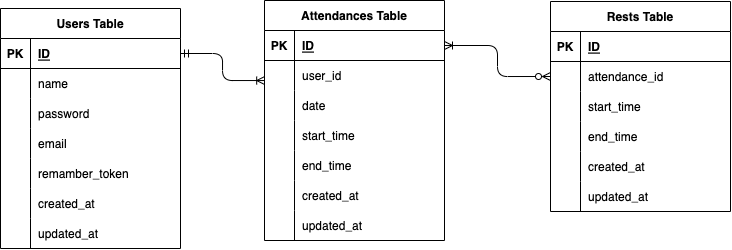

The diagram above was exported from draw.io. Its source (the exported page's mxGraphModel, read from the mxfile embedded in the PNG):
<mxGraphModel dx="623" dy="543" grid="1" gridSize="10" guides="1" tooltips="1" connect="1" arrows="1" fold="1" page="1" pageScale="1" pageWidth="827" pageHeight="1169" math="0" shadow="0">
  <root>
    <mxCell id="0" />
    <mxCell id="1" parent="0" />
    <mxCell id="2" value="Attendances Table" style="shape=table;startSize=30;container=1;collapsible=1;childLayout=tableLayout;fixedRows=1;rowLines=0;fontStyle=1;align=center;resizeLast=1;" parent="1" vertex="1">
      <mxGeometry x="304" y="110" width="180" height="240" as="geometry" />
    </mxCell>
    <mxCell id="3" value="" style="shape=tableRow;horizontal=0;startSize=0;swimlaneHead=0;swimlaneBody=0;fillColor=none;collapsible=0;dropTarget=0;points=[[0,0.5],[1,0.5]];portConstraint=eastwest;top=0;left=0;right=0;bottom=1;" parent="2" vertex="1">
      <mxGeometry y="30" width="180" height="30" as="geometry" />
    </mxCell>
    <mxCell id="4" value="PK" style="shape=partialRectangle;connectable=0;fillColor=none;top=0;left=0;bottom=0;right=0;fontStyle=1;overflow=hidden;" parent="3" vertex="1">
      <mxGeometry width="30" height="30" as="geometry">
        <mxRectangle width="30" height="30" as="alternateBounds" />
      </mxGeometry>
    </mxCell>
    <mxCell id="5" value="ID" style="shape=partialRectangle;connectable=0;fillColor=none;top=0;left=0;bottom=0;right=0;align=left;spacingLeft=6;fontStyle=5;overflow=hidden;" parent="3" vertex="1">
      <mxGeometry x="30" width="150" height="30" as="geometry">
        <mxRectangle width="150" height="30" as="alternateBounds" />
      </mxGeometry>
    </mxCell>
    <mxCell id="9" value="" style="shape=tableRow;horizontal=0;startSize=0;swimlaneHead=0;swimlaneBody=0;fillColor=none;collapsible=0;dropTarget=0;points=[[0,0.5],[1,0.5]];portConstraint=eastwest;top=0;left=0;right=0;bottom=0;" parent="2" vertex="1">
      <mxGeometry y="60" width="180" height="30" as="geometry" />
    </mxCell>
    <mxCell id="10" value="" style="shape=partialRectangle;connectable=0;fillColor=none;top=0;left=0;bottom=0;right=0;editable=1;overflow=hidden;" parent="9" vertex="1">
      <mxGeometry width="30" height="30" as="geometry">
        <mxRectangle width="30" height="30" as="alternateBounds" />
      </mxGeometry>
    </mxCell>
    <mxCell id="11" value="user_id" style="shape=partialRectangle;connectable=0;fillColor=none;top=0;left=0;bottom=0;right=0;align=left;spacingLeft=6;overflow=hidden;" parent="9" vertex="1">
      <mxGeometry x="30" width="150" height="30" as="geometry">
        <mxRectangle width="150" height="30" as="alternateBounds" />
      </mxGeometry>
    </mxCell>
    <mxCell id="12" value="" style="shape=tableRow;horizontal=0;startSize=0;swimlaneHead=0;swimlaneBody=0;fillColor=none;collapsible=0;dropTarget=0;points=[[0,0.5],[1,0.5]];portConstraint=eastwest;top=0;left=0;right=0;bottom=0;" parent="2" vertex="1">
      <mxGeometry y="90" width="180" height="30" as="geometry" />
    </mxCell>
    <mxCell id="13" value="" style="shape=partialRectangle;connectable=0;fillColor=none;top=0;left=0;bottom=0;right=0;editable=1;overflow=hidden;" parent="12" vertex="1">
      <mxGeometry width="30" height="30" as="geometry">
        <mxRectangle width="30" height="30" as="alternateBounds" />
      </mxGeometry>
    </mxCell>
    <mxCell id="14" value="date" style="shape=partialRectangle;connectable=0;fillColor=none;top=0;left=0;bottom=0;right=0;align=left;spacingLeft=6;overflow=hidden;" parent="12" vertex="1">
      <mxGeometry x="30" width="150" height="30" as="geometry">
        <mxRectangle width="150" height="30" as="alternateBounds" />
      </mxGeometry>
    </mxCell>
    <mxCell id="37" value="" style="shape=tableRow;horizontal=0;startSize=0;swimlaneHead=0;swimlaneBody=0;fillColor=none;collapsible=0;dropTarget=0;points=[[0,0.5],[1,0.5]];portConstraint=eastwest;top=0;left=0;right=0;bottom=0;" parent="2" vertex="1">
      <mxGeometry y="120" width="180" height="30" as="geometry" />
    </mxCell>
    <mxCell id="38" value="" style="shape=partialRectangle;connectable=0;fillColor=none;top=0;left=0;bottom=0;right=0;editable=1;overflow=hidden;" parent="37" vertex="1">
      <mxGeometry width="30" height="30" as="geometry">
        <mxRectangle width="30" height="30" as="alternateBounds" />
      </mxGeometry>
    </mxCell>
    <mxCell id="39" value="start_time" style="shape=partialRectangle;connectable=0;fillColor=none;top=0;left=0;bottom=0;right=0;align=left;spacingLeft=6;overflow=hidden;" parent="37" vertex="1">
      <mxGeometry x="30" width="150" height="30" as="geometry">
        <mxRectangle width="150" height="30" as="alternateBounds" />
      </mxGeometry>
    </mxCell>
    <mxCell id="52" value="" style="shape=tableRow;horizontal=0;startSize=0;swimlaneHead=0;swimlaneBody=0;fillColor=none;collapsible=0;dropTarget=0;points=[[0,0.5],[1,0.5]];portConstraint=eastwest;top=0;left=0;right=0;bottom=0;" parent="2" vertex="1">
      <mxGeometry y="150" width="180" height="30" as="geometry" />
    </mxCell>
    <mxCell id="53" value="" style="shape=partialRectangle;connectable=0;fillColor=none;top=0;left=0;bottom=0;right=0;editable=1;overflow=hidden;" parent="52" vertex="1">
      <mxGeometry width="30" height="30" as="geometry">
        <mxRectangle width="30" height="30" as="alternateBounds" />
      </mxGeometry>
    </mxCell>
    <mxCell id="54" value="end_time" style="shape=partialRectangle;connectable=0;fillColor=none;top=0;left=0;bottom=0;right=0;align=left;spacingLeft=6;overflow=hidden;" parent="52" vertex="1">
      <mxGeometry x="30" width="150" height="30" as="geometry">
        <mxRectangle width="150" height="30" as="alternateBounds" />
      </mxGeometry>
    </mxCell>
    <mxCell id="40" value="" style="shape=tableRow;horizontal=0;startSize=0;swimlaneHead=0;swimlaneBody=0;fillColor=none;collapsible=0;dropTarget=0;points=[[0,0.5],[1,0.5]];portConstraint=eastwest;top=0;left=0;right=0;bottom=0;" parent="2" vertex="1">
      <mxGeometry y="180" width="180" height="30" as="geometry" />
    </mxCell>
    <mxCell id="41" value="" style="shape=partialRectangle;connectable=0;fillColor=none;top=0;left=0;bottom=0;right=0;editable=1;overflow=hidden;" parent="40" vertex="1">
      <mxGeometry width="30" height="30" as="geometry">
        <mxRectangle width="30" height="30" as="alternateBounds" />
      </mxGeometry>
    </mxCell>
    <mxCell id="42" value="created_at" style="shape=partialRectangle;connectable=0;fillColor=none;top=0;left=0;bottom=0;right=0;align=left;spacingLeft=6;overflow=hidden;" parent="40" vertex="1">
      <mxGeometry x="30" width="150" height="30" as="geometry">
        <mxRectangle width="150" height="30" as="alternateBounds" />
      </mxGeometry>
    </mxCell>
    <mxCell id="55" value="" style="shape=tableRow;horizontal=0;startSize=0;swimlaneHead=0;swimlaneBody=0;fillColor=none;collapsible=0;dropTarget=0;points=[[0,0.5],[1,0.5]];portConstraint=eastwest;top=0;left=0;right=0;bottom=0;" parent="2" vertex="1">
      <mxGeometry y="210" width="180" height="30" as="geometry" />
    </mxCell>
    <mxCell id="56" value="" style="shape=partialRectangle;connectable=0;fillColor=none;top=0;left=0;bottom=0;right=0;editable=1;overflow=hidden;" parent="55" vertex="1">
      <mxGeometry width="30" height="30" as="geometry">
        <mxRectangle width="30" height="30" as="alternateBounds" />
      </mxGeometry>
    </mxCell>
    <mxCell id="57" value="updated_at" style="shape=partialRectangle;connectable=0;fillColor=none;top=0;left=0;bottom=0;right=0;align=left;spacingLeft=6;overflow=hidden;" parent="55" vertex="1">
      <mxGeometry x="30" width="150" height="30" as="geometry">
        <mxRectangle width="150" height="30" as="alternateBounds" />
      </mxGeometry>
    </mxCell>
    <mxCell id="15" value="Users Table" style="shape=table;startSize=30;container=1;collapsible=1;childLayout=tableLayout;fixedRows=1;rowLines=0;fontStyle=1;align=center;resizeLast=1;" parent="1" vertex="1">
      <mxGeometry x="40" y="118" width="180" height="240" as="geometry" />
    </mxCell>
    <mxCell id="16" value="" style="shape=tableRow;horizontal=0;startSize=0;swimlaneHead=0;swimlaneBody=0;fillColor=none;collapsible=0;dropTarget=0;points=[[0,0.5],[1,0.5]];portConstraint=eastwest;top=0;left=0;right=0;bottom=1;" parent="15" vertex="1">
      <mxGeometry y="30" width="180" height="30" as="geometry" />
    </mxCell>
    <mxCell id="17" value="PK" style="shape=partialRectangle;connectable=0;fillColor=none;top=0;left=0;bottom=0;right=0;fontStyle=1;overflow=hidden;" parent="16" vertex="1">
      <mxGeometry width="30" height="30" as="geometry">
        <mxRectangle width="30" height="30" as="alternateBounds" />
      </mxGeometry>
    </mxCell>
    <mxCell id="18" value="ID" style="shape=partialRectangle;connectable=0;fillColor=none;top=0;left=0;bottom=0;right=0;align=left;spacingLeft=6;fontStyle=5;overflow=hidden;" parent="16" vertex="1">
      <mxGeometry x="30" width="150" height="30" as="geometry">
        <mxRectangle width="150" height="30" as="alternateBounds" />
      </mxGeometry>
    </mxCell>
    <mxCell id="22" value="" style="shape=tableRow;horizontal=0;startSize=0;swimlaneHead=0;swimlaneBody=0;fillColor=none;collapsible=0;dropTarget=0;points=[[0,0.5],[1,0.5]];portConstraint=eastwest;top=0;left=0;right=0;bottom=0;" parent="15" vertex="1">
      <mxGeometry y="60" width="180" height="30" as="geometry" />
    </mxCell>
    <mxCell id="23" value="" style="shape=partialRectangle;connectable=0;fillColor=none;top=0;left=0;bottom=0;right=0;editable=1;overflow=hidden;" parent="22" vertex="1">
      <mxGeometry width="30" height="30" as="geometry">
        <mxRectangle width="30" height="30" as="alternateBounds" />
      </mxGeometry>
    </mxCell>
    <mxCell id="24" value="name" style="shape=partialRectangle;connectable=0;fillColor=none;top=0;left=0;bottom=0;right=0;align=left;spacingLeft=6;overflow=hidden;" parent="22" vertex="1">
      <mxGeometry x="30" width="150" height="30" as="geometry">
        <mxRectangle width="150" height="30" as="alternateBounds" />
      </mxGeometry>
    </mxCell>
    <mxCell id="25" value="" style="shape=tableRow;horizontal=0;startSize=0;swimlaneHead=0;swimlaneBody=0;fillColor=none;collapsible=0;dropTarget=0;points=[[0,0.5],[1,0.5]];portConstraint=eastwest;top=0;left=0;right=0;bottom=0;" parent="15" vertex="1">
      <mxGeometry y="90" width="180" height="30" as="geometry" />
    </mxCell>
    <mxCell id="26" value="" style="shape=partialRectangle;connectable=0;fillColor=none;top=0;left=0;bottom=0;right=0;editable=1;overflow=hidden;" parent="25" vertex="1">
      <mxGeometry width="30" height="30" as="geometry">
        <mxRectangle width="30" height="30" as="alternateBounds" />
      </mxGeometry>
    </mxCell>
    <mxCell id="27" value="password" style="shape=partialRectangle;connectable=0;fillColor=none;top=0;left=0;bottom=0;right=0;align=left;spacingLeft=6;overflow=hidden;" parent="25" vertex="1">
      <mxGeometry x="30" width="150" height="30" as="geometry">
        <mxRectangle width="150" height="30" as="alternateBounds" />
      </mxGeometry>
    </mxCell>
    <mxCell id="105" style="shape=tableRow;horizontal=0;startSize=0;swimlaneHead=0;swimlaneBody=0;fillColor=none;collapsible=0;dropTarget=0;points=[[0,0.5],[1,0.5]];portConstraint=eastwest;top=0;left=0;right=0;bottom=0;" parent="15" vertex="1">
      <mxGeometry y="120" width="180" height="30" as="geometry" />
    </mxCell>
    <mxCell id="106" style="shape=partialRectangle;connectable=0;fillColor=none;top=0;left=0;bottom=0;right=0;editable=1;overflow=hidden;" parent="105" vertex="1">
      <mxGeometry width="30" height="30" as="geometry">
        <mxRectangle width="30" height="30" as="alternateBounds" />
      </mxGeometry>
    </mxCell>
    <mxCell id="107" value="email" style="shape=partialRectangle;connectable=0;fillColor=none;top=0;left=0;bottom=0;right=0;align=left;spacingLeft=6;overflow=hidden;" parent="105" vertex="1">
      <mxGeometry x="30" width="150" height="30" as="geometry">
        <mxRectangle width="150" height="30" as="alternateBounds" />
      </mxGeometry>
    </mxCell>
    <mxCell id="114" style="shape=tableRow;horizontal=0;startSize=0;swimlaneHead=0;swimlaneBody=0;fillColor=none;collapsible=0;dropTarget=0;points=[[0,0.5],[1,0.5]];portConstraint=eastwest;top=0;left=0;right=0;bottom=0;" parent="15" vertex="1">
      <mxGeometry y="150" width="180" height="30" as="geometry" />
    </mxCell>
    <mxCell id="115" style="shape=partialRectangle;connectable=0;fillColor=none;top=0;left=0;bottom=0;right=0;editable=1;overflow=hidden;" parent="114" vertex="1">
      <mxGeometry width="30" height="30" as="geometry">
        <mxRectangle width="30" height="30" as="alternateBounds" />
      </mxGeometry>
    </mxCell>
    <mxCell id="116" value="remamber_token" style="shape=partialRectangle;connectable=0;fillColor=none;top=0;left=0;bottom=0;right=0;align=left;spacingLeft=6;overflow=hidden;" parent="114" vertex="1">
      <mxGeometry x="30" width="150" height="30" as="geometry">
        <mxRectangle width="150" height="30" as="alternateBounds" />
      </mxGeometry>
    </mxCell>
    <mxCell id="108" style="shape=tableRow;horizontal=0;startSize=0;swimlaneHead=0;swimlaneBody=0;fillColor=none;collapsible=0;dropTarget=0;points=[[0,0.5],[1,0.5]];portConstraint=eastwest;top=0;left=0;right=0;bottom=0;" parent="15" vertex="1">
      <mxGeometry y="180" width="180" height="30" as="geometry" />
    </mxCell>
    <mxCell id="109" style="shape=partialRectangle;connectable=0;fillColor=none;top=0;left=0;bottom=0;right=0;editable=1;overflow=hidden;" parent="108" vertex="1">
      <mxGeometry width="30" height="30" as="geometry">
        <mxRectangle width="30" height="30" as="alternateBounds" />
      </mxGeometry>
    </mxCell>
    <mxCell id="110" value="created_at" style="shape=partialRectangle;connectable=0;fillColor=none;top=0;left=0;bottom=0;right=0;align=left;spacingLeft=6;overflow=hidden;" parent="108" vertex="1">
      <mxGeometry x="30" width="150" height="30" as="geometry">
        <mxRectangle width="150" height="30" as="alternateBounds" />
      </mxGeometry>
    </mxCell>
    <mxCell id="111" style="shape=tableRow;horizontal=0;startSize=0;swimlaneHead=0;swimlaneBody=0;fillColor=none;collapsible=0;dropTarget=0;points=[[0,0.5],[1,0.5]];portConstraint=eastwest;top=0;left=0;right=0;bottom=0;" parent="15" vertex="1">
      <mxGeometry y="210" width="180" height="30" as="geometry" />
    </mxCell>
    <mxCell id="112" style="shape=partialRectangle;connectable=0;fillColor=none;top=0;left=0;bottom=0;right=0;editable=1;overflow=hidden;" parent="111" vertex="1">
      <mxGeometry width="30" height="30" as="geometry">
        <mxRectangle width="30" height="30" as="alternateBounds" />
      </mxGeometry>
    </mxCell>
    <mxCell id="113" value="updated_at" style="shape=partialRectangle;connectable=0;fillColor=none;top=0;left=0;bottom=0;right=0;align=left;spacingLeft=6;overflow=hidden;" parent="111" vertex="1">
      <mxGeometry x="30" width="150" height="30" as="geometry">
        <mxRectangle width="150" height="30" as="alternateBounds" />
      </mxGeometry>
    </mxCell>
    <mxCell id="72" value="Rests Table" style="shape=table;startSize=30;container=1;collapsible=1;childLayout=tableLayout;fixedRows=1;rowLines=0;fontStyle=1;align=center;resizeLast=1;" parent="1" vertex="1">
      <mxGeometry x="590" y="111" width="180" height="210" as="geometry" />
    </mxCell>
    <mxCell id="73" value="" style="shape=tableRow;horizontal=0;startSize=0;swimlaneHead=0;swimlaneBody=0;fillColor=none;collapsible=0;dropTarget=0;points=[[0,0.5],[1,0.5]];portConstraint=eastwest;top=0;left=0;right=0;bottom=1;" parent="72" vertex="1">
      <mxGeometry y="30" width="180" height="30" as="geometry" />
    </mxCell>
    <mxCell id="74" value="PK" style="shape=partialRectangle;connectable=0;fillColor=none;top=0;left=0;bottom=0;right=0;fontStyle=1;overflow=hidden;" parent="73" vertex="1">
      <mxGeometry width="30" height="30" as="geometry">
        <mxRectangle width="30" height="30" as="alternateBounds" />
      </mxGeometry>
    </mxCell>
    <mxCell id="75" value="ID" style="shape=partialRectangle;connectable=0;fillColor=none;top=0;left=0;bottom=0;right=0;align=left;spacingLeft=6;fontStyle=5;overflow=hidden;" parent="73" vertex="1">
      <mxGeometry x="30" width="150" height="30" as="geometry">
        <mxRectangle width="150" height="30" as="alternateBounds" />
      </mxGeometry>
    </mxCell>
    <mxCell id="82" value="" style="shape=tableRow;horizontal=0;startSize=0;swimlaneHead=0;swimlaneBody=0;fillColor=none;collapsible=0;dropTarget=0;points=[[0,0.5],[1,0.5]];portConstraint=eastwest;top=0;left=0;right=0;bottom=0;" parent="72" vertex="1">
      <mxGeometry y="60" width="180" height="30" as="geometry" />
    </mxCell>
    <mxCell id="83" value="" style="shape=partialRectangle;connectable=0;fillColor=none;top=0;left=0;bottom=0;right=0;editable=1;overflow=hidden;" parent="82" vertex="1">
      <mxGeometry width="30" height="30" as="geometry">
        <mxRectangle width="30" height="30" as="alternateBounds" />
      </mxGeometry>
    </mxCell>
    <mxCell id="84" value="attendance_id" style="shape=partialRectangle;connectable=0;fillColor=none;top=0;left=0;bottom=0;right=0;align=left;spacingLeft=6;overflow=hidden;" parent="82" vertex="1">
      <mxGeometry x="30" width="150" height="30" as="geometry">
        <mxRectangle width="150" height="30" as="alternateBounds" />
      </mxGeometry>
    </mxCell>
    <mxCell id="85" value="" style="shape=tableRow;horizontal=0;startSize=0;swimlaneHead=0;swimlaneBody=0;fillColor=none;collapsible=0;dropTarget=0;points=[[0,0.5],[1,0.5]];portConstraint=eastwest;top=0;left=0;right=0;bottom=0;" parent="72" vertex="1">
      <mxGeometry y="90" width="180" height="30" as="geometry" />
    </mxCell>
    <mxCell id="86" value="" style="shape=partialRectangle;connectable=0;fillColor=none;top=0;left=0;bottom=0;right=0;editable=1;overflow=hidden;" parent="85" vertex="1">
      <mxGeometry width="30" height="30" as="geometry">
        <mxRectangle width="30" height="30" as="alternateBounds" />
      </mxGeometry>
    </mxCell>
    <mxCell id="87" value="start_time" style="shape=partialRectangle;connectable=0;fillColor=none;top=0;left=0;bottom=0;right=0;align=left;spacingLeft=6;overflow=hidden;" parent="85" vertex="1">
      <mxGeometry x="30" width="150" height="30" as="geometry">
        <mxRectangle width="150" height="30" as="alternateBounds" />
      </mxGeometry>
    </mxCell>
    <mxCell id="88" value="" style="shape=tableRow;horizontal=0;startSize=0;swimlaneHead=0;swimlaneBody=0;fillColor=none;collapsible=0;dropTarget=0;points=[[0,0.5],[1,0.5]];portConstraint=eastwest;top=0;left=0;right=0;bottom=0;" parent="72" vertex="1">
      <mxGeometry y="120" width="180" height="30" as="geometry" />
    </mxCell>
    <mxCell id="89" value="" style="shape=partialRectangle;connectable=0;fillColor=none;top=0;left=0;bottom=0;right=0;editable=1;overflow=hidden;" parent="88" vertex="1">
      <mxGeometry width="30" height="30" as="geometry">
        <mxRectangle width="30" height="30" as="alternateBounds" />
      </mxGeometry>
    </mxCell>
    <mxCell id="90" value="end_time" style="shape=partialRectangle;connectable=0;fillColor=none;top=0;left=0;bottom=0;right=0;align=left;spacingLeft=6;overflow=hidden;" parent="88" vertex="1">
      <mxGeometry x="30" width="150" height="30" as="geometry">
        <mxRectangle width="150" height="30" as="alternateBounds" />
      </mxGeometry>
    </mxCell>
    <mxCell id="91" value="" style="shape=tableRow;horizontal=0;startSize=0;swimlaneHead=0;swimlaneBody=0;fillColor=none;collapsible=0;dropTarget=0;points=[[0,0.5],[1,0.5]];portConstraint=eastwest;top=0;left=0;right=0;bottom=0;" parent="72" vertex="1">
      <mxGeometry y="150" width="180" height="30" as="geometry" />
    </mxCell>
    <mxCell id="92" value="" style="shape=partialRectangle;connectable=0;fillColor=none;top=0;left=0;bottom=0;right=0;editable=1;overflow=hidden;" parent="91" vertex="1">
      <mxGeometry width="30" height="30" as="geometry">
        <mxRectangle width="30" height="30" as="alternateBounds" />
      </mxGeometry>
    </mxCell>
    <mxCell id="93" value="created_at" style="shape=partialRectangle;connectable=0;fillColor=none;top=0;left=0;bottom=0;right=0;align=left;spacingLeft=6;overflow=hidden;" parent="91" vertex="1">
      <mxGeometry x="30" width="150" height="30" as="geometry">
        <mxRectangle width="150" height="30" as="alternateBounds" />
      </mxGeometry>
    </mxCell>
    <mxCell id="94" value="" style="shape=tableRow;horizontal=0;startSize=0;swimlaneHead=0;swimlaneBody=0;fillColor=none;collapsible=0;dropTarget=0;points=[[0,0.5],[1,0.5]];portConstraint=eastwest;top=0;left=0;right=0;bottom=0;" parent="72" vertex="1">
      <mxGeometry y="180" width="180" height="30" as="geometry" />
    </mxCell>
    <mxCell id="95" value="" style="shape=partialRectangle;connectable=0;fillColor=none;top=0;left=0;bottom=0;right=0;editable=1;overflow=hidden;" parent="94" vertex="1">
      <mxGeometry width="30" height="30" as="geometry">
        <mxRectangle width="30" height="30" as="alternateBounds" />
      </mxGeometry>
    </mxCell>
    <mxCell id="96" value="updated_at" style="shape=partialRectangle;connectable=0;fillColor=none;top=0;left=0;bottom=0;right=0;align=left;spacingLeft=6;overflow=hidden;" parent="94" vertex="1">
      <mxGeometry x="30" width="150" height="30" as="geometry">
        <mxRectangle width="150" height="30" as="alternateBounds" />
      </mxGeometry>
    </mxCell>
    <mxCell id="97" value="" style="fontSize=12;html=1;endArrow=ERoneToMany;startArrow=ERzeroToMany;entryX=1;entryY=0.5;entryDx=0;entryDy=0;exitX=0;exitY=0.5;exitDx=0;exitDy=0;startFill=0;endFill=0;edgeStyle=orthogonalEdgeStyle;" parent="1" source="82" target="3" edge="1">
      <mxGeometry width="100" height="100" relative="1" as="geometry">
        <mxPoint x="510" y="290" as="sourcePoint" />
        <mxPoint x="610" y="190" as="targetPoint" />
      </mxGeometry>
    </mxCell>
    <mxCell id="98" value="" style="fontSize=12;html=1;endArrow=ERmandOne;startArrow=ERoneToMany;entryX=1;entryY=0.5;entryDx=0;entryDy=0;endFill=0;startFill=0;exitX=0.001;exitY=0.668;exitDx=0;exitDy=0;exitPerimeter=0;edgeStyle=orthogonalEdgeStyle;" parent="1" source="9" target="16" edge="1">
      <mxGeometry width="100" height="100" relative="1" as="geometry">
        <mxPoint x="310" y="200" as="sourcePoint" />
        <mxPoint x="220" y="-80" as="targetPoint" />
      </mxGeometry>
    </mxCell>
  </root>
</mxGraphModel>